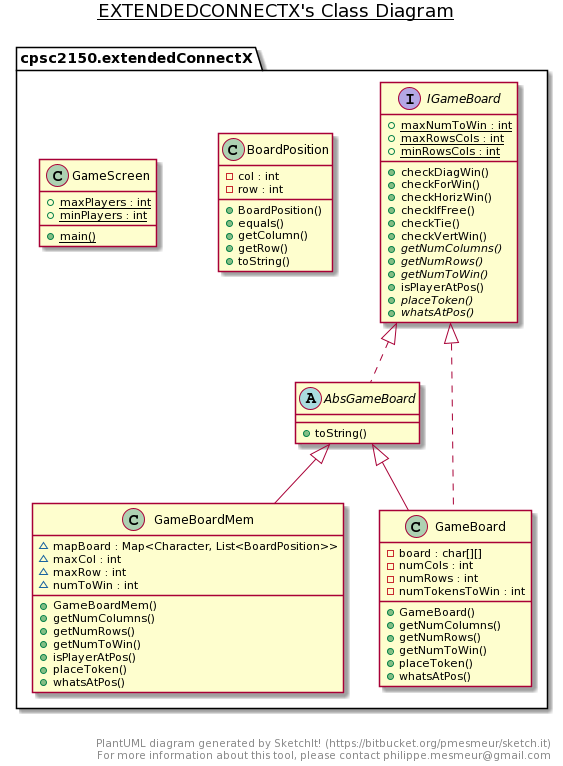

The diagram above was rendered by PlantUML. Its source (embedded in the PNG):
@startuml
title __EXTENDEDCONNECTX's Class Diagram__\n

  namespace cpsc2150.extendedConnectX {
    abstract class cpsc2150.extendedConnectX.AbsGameBoard {
        + toString()
    }
  }
  

  namespace cpsc2150.extendedConnectX {
    class cpsc2150.extendedConnectX.BoardPosition {
        - col : int
        - row : int
        + BoardPosition()
        + equals()
        + getColumn()
        + getRow()
        + toString()
    }
  }
  

  namespace cpsc2150.extendedConnectX {
    class cpsc2150.extendedConnectX.GameBoard {
        - board : char[][]
        - numCols : int
        - numRows : int
        - numTokensToWin : int
        + GameBoard()
        + getNumColumns()
        + getNumRows()
        + getNumToWin()
        + placeToken()
        + whatsAtPos()
    }
  }
  

  namespace cpsc2150.extendedConnectX {
    class cpsc2150.extendedConnectX.GameBoardMem {
        ~ mapBoard : Map<Character, List<BoardPosition>>
        ~ maxCol : int
        ~ maxRow : int
        ~ numToWin : int
        + GameBoardMem()
        + getNumColumns()
        + getNumRows()
        + getNumToWin()
        + isPlayerAtPos()
        + placeToken()
        + whatsAtPos()
    }
  }
  

  namespace cpsc2150.extendedConnectX {
    class cpsc2150.extendedConnectX.GameScreen {
        {static} + maxPlayers : int
        {static} + minPlayers : int
        {static} + main()
    }
  }
  

  namespace cpsc2150.extendedConnectX {
    interface cpsc2150.extendedConnectX.IGameBoard {
        {static} + maxNumToWin : int
        {static} + maxRowsCols : int
        {static} + minRowsCols : int
        + checkDiagWin()
        + checkForWin()
        + checkHorizWin()
        + checkIfFree()
        + checkTie()
        + checkVertWin()
        {abstract} + getNumColumns()
        {abstract} + getNumRows()
        {abstract} + getNumToWin()
        + isPlayerAtPos()
        {abstract} + placeToken()
        {abstract} + whatsAtPos()
    }
  }
  

  cpsc2150.extendedConnectX.AbsGameBoard .up.|> cpsc2150.extendedConnectX.IGameBoard
  cpsc2150.extendedConnectX.GameBoard .up.|> cpsc2150.extendedConnectX.IGameBoard
  cpsc2150.extendedConnectX.GameBoard -up-|> cpsc2150.extendedConnectX.AbsGameBoard
  cpsc2150.extendedConnectX.GameBoardMem -up-|> cpsc2150.extendedConnectX.AbsGameBoard


right footer


PlantUML diagram generated by SketchIt! (https://bitbucket.org/pmesmeur/sketch.it)
For more information about this tool, please contact philippe.mesmeur@gmail.com
endfooter
@enduml